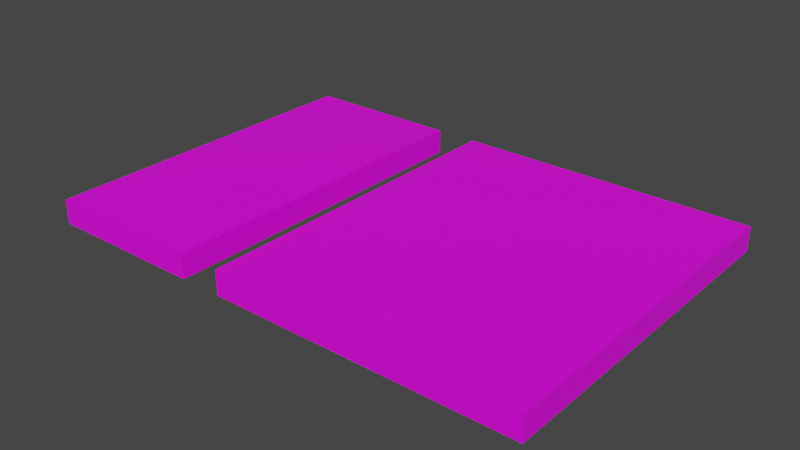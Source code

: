 # Source: mdl_RightEnter_RightExit.blend  (saved by Blender 2.82.7; exported with 4.5.12 LTS)
import bpy
from mathutils import Matrix  # noqa: F401  (used for matrix-valued properties, if any)

bpy.ops.wm.read_factory_settings(use_empty=True)
scene = bpy.context.scene
scene.name = 'Scene'

# ---- collections
col_collection = bpy.data.collections.new('Collection'); scene.collection.children.link(col_collection)

# ---- images (referenced by path relative to the original .blend; pixels are not part of the script)
import os
ASSET_DIR = os.environ.get("B2B_ASSET_DIR", "")  # directory of the original .blend (textures are referenced by path, not embedded)
HERE = os.path.dirname(os.path.abspath(__file__))  # packed textures are extracted next to this script under _unpacked/

def load_image(name, relpath, width, height, colorspace="sRGB"):
    """Load a texture the original file referenced (path relative to the .blend, or extracted next to this script)."""
    p = next((c for c in (os.path.join(HERE, relpath), os.path.join(ASSET_DIR, relpath)) if relpath and os.path.exists(c)), "")
    if p:
        img = bpy.data.images.load(p, check_existing=True)
        img.name = name
    else:  # same state as the original file: an image datablock whose file is absent (Cycles renders it pink)
        img = bpy.data.images.new(name, width, height)
        img.source = "FILE"
        img.filepath = "//" + (relpath or name)
    img.colorspace_settings.name = colorspace
    return img
img_uvmap_rightenter_rightexit = load_image('uvMap_RightEnter_RightExit', '', 1024, 1024, 'sRGB')

# ---- materials (node trees are filled in below, after node groups)
mat_material = bpy.data.materials.new('Material')
mat_material.use_transparent_shadow = False

# ---- material node trees
mat_material.use_nodes = True; mat_material.node_tree.nodes.clear()
_N = mat_material.node_tree.nodes; _L = mat_material.node_tree.links
n0 = _N.new('ShaderNodeOutputMaterial'); n0.name = 'Material Output'; n0.location = (300, 300)
n1 = _N.new('ShaderNodeBsdfPrincipled'); n1.name = 'Principled BSDF'; n1.location = (10, 300)
n1.distribution = 'GGX'
n1.subsurface_method = 'BURLEY'
n1.inputs[3].default_value = 1.45
n1.inputs[27].default_value = (0.0, 0.0, 0.0, 1.0)
n1.inputs[28].default_value = 1.0
n2 = _N.new('ShaderNodeTexImage'); n2.name = 'Image Texture'; n2.location = (-286, 226)
n2.image = img_uvmap_rightenter_rightexit
_L.new(n1.outputs[0], n0.inputs[0])
_L.new(n2.outputs[0], n1.inputs[0])
n0.is_active_output = True

# ---- world
world_world = bpy.data.worlds.new('World'); scene.world = world_world
world_world.use_nodes = True; world_world.node_tree.nodes.clear()
_N = world_world.node_tree.nodes; _L = world_world.node_tree.links
n0 = _N.new('ShaderNodeOutputWorld'); n0.name = 'World Output'; n0.location = (300, 300)
n1 = _N.new('ShaderNodeBackground'); n1.name = 'Background'; n1.location = (10, 300)
n1.inputs[0].default_value = (0.05088, 0.05088, 0.05088, 1.0)
_L.new(n1.outputs[0], n0.inputs[0])
n0.is_active_output = True
world_world.color = (0.05088, 0.05088, 0.05088)
world_world.use_sun_shadow = False
world_world.sun_shadow_jitter_overblur = 0.0

# ---- meshes
me_cube_001 = bpy.data.meshes.new('Cube.001')
me_cube_001.from_pydata([(14.4, -10.0, 0.7), (14.4, -10.0, -0.7), (14.4, 10.0, 0.7), (14.4, 10.0, -0.7), (-14.4, -10.0, 0.7), (-14.4, -10.0, -0.7), (-14.4, 10.0, 0.7), (-14.4, 10.0, -0.7), (-2.8, -10.0, -0.7), (-2.8, -10.0, 0.7), (-2.8, 10.0, 0.7), (-2.8, 10.0, -0.7), (-5.2, -10.0, -0.7), (-5.2, -10.0, 0.7), (-5.2, 10.0, 0.7), (-5.2, 10.0, -0.7)], [], [(0, 1, 3, 2), (2, 3, 11, 10), (6, 7, 5, 4), (4, 5, 12, 13), (2, 10, 9, 0), (7, 15, 12, 5), (15, 14, 13, 12), (8, 11, 3, 1), (14, 15, 7, 6), (8, 9, 10, 11), (9, 8, 1, 0), (13, 14, 6, 4)])
_uv = me_cube_001.uv_layers.new(name='UVMap')
_uv.uv.foreach_set('vector', [0.1572, 0.0918, 0.1572, 0.04319, 0.8502, 0.04319, 0.8502, 0.0918, 0.253, 0.0918, 0.253, 0.04319, 0.8502, 0.04319, 0.8502, 0.0918, 0.1572, 0.0918, 0.1572, 0.04319, 0.8502, 0.04319, 0.8502, 0.0918, 0.1572, 0.0918, 0.1572, 0.04319, 0.4779, 0.04319, 0.4779, 0.0918, 0.0006667, 0.1243, 0.295, 0.1243, 0.295, 0.4665, 0.0006667, 0.4665, 0.5018, 0.1243, 0.6593, 0.1243, 0.6593, 0.4665, 0.5018, 0.4665, 0.8441, 0.6602, 0.8441, 0.7088, 0.1497, 0.7088, 0.1497, 0.6602, 0.7003, 0.4665, 0.7003, 0.1243, 0.9947, 0.1243, 0.9947, 0.4665, 0.1572, 0.0918, 0.1572, 0.04319, 0.4779, 0.04319, 0.4779, 0.0918, 0.841, 0.5424, 0.841, 0.591, 0.1466, 0.591, 0.1466, 0.5424, 0.253, 0.0918, 0.253, 0.04319, 0.8502, 0.04319, 0.8502, 0.0918, 0.3361, 0.4665, 0.3361, 0.1243, 0.4935, 0.1243, 0.4935, 0.4665])
me_cube_001.materials.append(mat_material)
me_cube_001.use_remesh_preserve_volume = False
me_cube_001.use_remesh_preserve_attributes = False
me_cube_001.use_mirror_vertex_groups = False
me_cube_001.update()

# ---- objects
ob_mdl_rightenter_rightexit = bpy.data.objects.new('mdl_RightEnter_RightExit', me_cube_001)

# ---- transforms, parenting, visibility, modifiers, constraints
ob_mdl_rightenter_rightexit.location = (0.0, 0.0, 0.0)
ob_mdl_rightenter_rightexit.lineart.crease_threshold = 0.0

# ---- collection membership
col_collection.objects.link(ob_mdl_rightenter_rightexit)

# ---- scene / render settings (as saved in the file)
scene.frame_start = 1; scene.frame_end = 250; scene.frame_set(1)
scene.render.engine = 'BLENDER_EEVEE_NEXT'
scene.cycles.use_denoising = False
scene.cycles.samples = 128
scene.cycles.sampling_pattern = 'TABULATED_SOBOL'
scene.cycles.use_adaptive_sampling = False
scene.cycles.use_light_tree = False
scene.view_settings.view_transform = 'Filmic'
bpy.context.view_layer.update()

# ---- added for rendering (the .blend has no active camera and no usable light): camera, sun
cam_auto = bpy.data.cameras.new('AutoCamera')
cam_auto.lens = 50.0
cam_auto.sensor_width = 36.0
cam_auto.clip_end = 1000.0
ob_auto_camera = bpy.data.objects.new('AutoCamera', cam_auto)
scene.collection.objects.link(ob_auto_camera)
ob_auto_camera.location = (32.4674, -38.9608, 25.9739)
ob_auto_camera.rotation_euler = (1.09748, -7.21219e-08, 0.694738)
scene.camera = ob_auto_camera
light_auto_sun = bpy.data.lights.new('AutoSun', 'SUN')
light_auto_sun.energy = 3.0
light_auto_sun.angle = 0.0523599
ob_auto_sun = bpy.data.objects.new('AutoSun', light_auto_sun)
scene.collection.objects.link(ob_auto_sun)
ob_auto_sun.rotation_euler = (0.872665, 0.174533, 0.523599)
bpy.context.view_layer.update()
